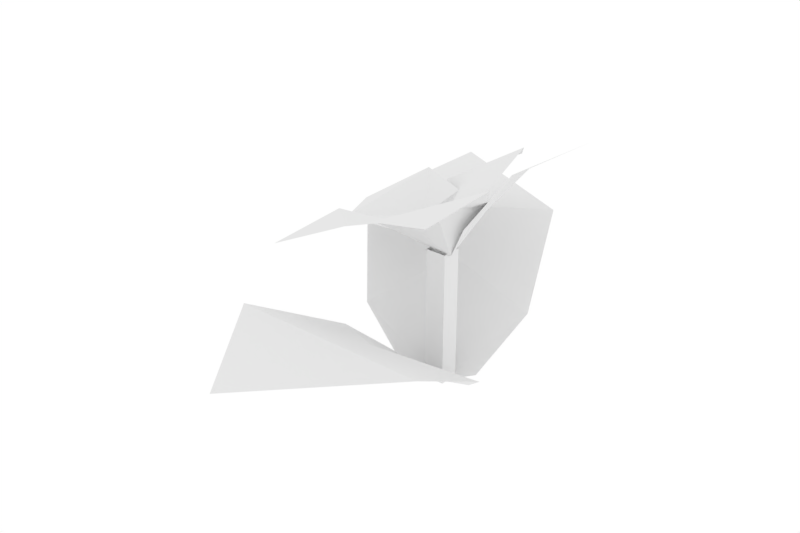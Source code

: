 # Source: Flower3.blend  (saved by Blender 2.78.0; exported with 4.5.12 LTS)
import bpy
from mathutils import Matrix  # noqa: F401  (used for matrix-valued properties, if any)

bpy.ops.wm.read_factory_settings(use_empty=True)
scene = bpy.context.scene
scene.name = 'Scene'

# ---- collections
col_collection_1 = bpy.data.collections.new('Collection 1'); scene.collection.children.link(col_collection_1)

# ---- world
world_world = bpy.data.worlds.new('World'); scene.world = world_world
world_world.color = (1.0, 1.0, 1.0)
world_world.use_sun_shadow = False
world_world.sun_shadow_jitter_overblur = 0.0
world_world.cycles.sampling_method = 'MANUAL'

# ---- meshes
me_cube_003 = bpy.data.meshes.new('Cube.003')
me_cube_003.from_pydata([(-1.583, 0.2954, 1.223), (0.6447, 11.22, 1.798), (1.209, 5.11, 1.615), (-3.395, 17.23, 1.486), (-7.614, 10.67, 1.323), (-5.521, 4.658, 1.228), (6.14, 1.102, 1.974), (3.011, -1.113, 1.5), (8.892, 8.506, 2.098), (2.369, 9.655, 1.693), (2.792, 3.835, 1.608), (-0.5339, -8.875, 1.725), (-1.283, -3.606, 1.546), (6.728, -11.09, 1.939), (6.825, -3.081, 1.985), (1.877, -3.499, 1.7), (3.714, 1.208, 1.65), (-8.885, 9.309, 1.447), (-3.13, 6.523, 1.455), (-0.6377, 3.691, 1.337), (-15.24, 7.279, 1.049), (-11.57, 0.3059, 1.177), (-5.172, -0.719, 1.267), (-10.3, -2.102, 1.365), (-10.68, -10.09, 1.298), (-3.581, -8.749, 1.601), (-4.646, -3.147, 1.46), (-0.1966, 5.857, 1.303), (1.284, -0.5017, 1.2), (-1.732, -0.4585, 1.163), (-1.0, -1.0, -0.001022), (-1.0, -1.0, 1.215), (-1.0, 1.0, -0.001022), (-1.0, 1.0, 1.215), (1.0, -1.0, -0.001022), (1.0, -1.0, 1.215), (1.0, 1.0, -0.001022), (1.0, 1.0, 1.215), (-9.358, -15.22, 0.995), (-7.625, -4.56, 0.4352), (-3.296, -0.03912, 0.02856), (0.0, -27.35, 1.09), (9.358, -15.22, 0.995), (0.0, -9.726, 0.7174), (7.625, -4.56, 0.4352), (0.0, -0.03912, -0.04939), (3.296, -0.03912, 0.02856), (0.2161, 17.92, 0.995), (4.189, 7.898, 0.4352), (2.8, 1.762, 0.02856), (-14.0, 23.4, 1.09), (-15.79, 8.113, 0.995), (-4.977, 8.32, 0.7174), (-8.856, -0.09679, 0.4352), (-2.84, -1.695, 0.02856)], [], [(3, 4, 1), (0, 2, 18, 5), (4, 5, 18), (18, 1, 4), (2, 1, 18), (8, 9, 6), (28, 7, 10, 27), (9, 27, 10), (10, 6, 9), (7, 6, 10), (13, 14, 11), (28, 12, 15, 16), (14, 16, 15), (15, 11, 14), (12, 11, 15), (20, 21, 17), (0, 18, 5, 22), (19, 18, 0), (21, 22, 5), (5, 17, 21), (18, 17, 5), (24, 25, 23), (28, 22, 26, 12), (0, 22, 28), (25, 12, 26), (26, 23, 25), (22, 23, 26), (27, 29, 28), (30, 31, 33, 32), (32, 33, 37, 36), (36, 37, 35, 34), (34, 35, 31, 30), (32, 36, 34, 30), (41, 42, 38), (45, 39, 43, 44), (40, 39, 45), (42, 44, 43), (43, 38, 42), (39, 38, 43), (44, 46, 45), (50, 51, 47), (45, 48, 52, 53), (49, 48, 45), (51, 53, 52), (52, 47, 51), (48, 47, 52), (53, 54, 45)])
_ca = me_cube_003.color_attributes.new('Col', 'BYTE_COLOR', 'CORNER')
_ca.data.foreach_set('color', [0.624, 0.05286, 0.02843, 1.0, 0.624, 0.05286, 0.02843, 1.0, 0.624, 0.05286, 0.02843, 1.0, 0.624, 0.05286, 0.02843, 1.0, 0.624, 0.05286, 0.02843, 1.0, 0.624, 0.05286, 0.02843, 1.0, 0.624, 0.05286, 0.02843, 1.0, 0.624, 0.05286, 0.02843, 1.0, 0.624, 0.05286, 0.02843, 1.0, 0.624, 0.05286, 0.02843, 1.0, 0.624, 0.05286, 0.02843, 1.0, 0.624, 0.05286, 0.02843, 1.0, 0.624, 0.05286, 0.02843, 1.0, 0.624, 0.05286, 0.02843, 1.0, 0.624, 0.05286, 0.02843, 1.0, 0.624, 0.05286, 0.02843, 1.0, 0.624, 0.05286, 0.02843, 1.0, 0.624, 0.05286, 0.02843, 1.0, 0.624, 0.05286, 0.02843, 1.0, 0.624, 0.05286, 0.02843, 1.0, 0.624, 0.05286, 0.02843, 1.0, 0.624, 0.05286, 0.02843, 1.0, 0.624, 0.05286, 0.02843, 1.0, 0.624, 0.05286, 0.02843, 1.0, 0.624, 0.05286, 0.02843, 1.0, 0.624, 0.05286, 0.02843, 1.0, 0.624, 0.05286, 0.02843, 1.0, 0.624, 0.05286, 0.02843, 1.0, 0.624, 0.05286, 0.02843, 1.0, 0.624, 0.05286, 0.02843, 1.0, 0.624, 0.05286, 0.02843, 1.0, 0.624, 0.05286, 0.02843, 1.0, 0.624, 0.05286, 0.02843, 1.0, 0.6172, 0.05286, 0.02956, 1.0, 0.624, 0.05286, 0.02843, 1.0, 0.624, 0.05286, 0.02843, 1.0, 0.624, 0.05286, 0.02843, 1.0, 0.624, 0.05286, 0.02843, 1.0, 0.624, 0.05286, 0.02843, 1.0, 0.6172, 0.05286, 0.02956, 1.0, 0.624, 0.05286, 0.02843, 1.0, 0.624, 0.05286, 0.02843, 1.0, 0.624, 0.05286, 0.02843, 1.0, 0.624, 0.05286, 0.02843, 1.0, 0.6172, 0.05286, 0.02956, 1.0, 0.624, 0.05286, 0.02843, 1.0, 0.624, 0.05286, 0.02843, 1.0, 0.624, 0.05286, 0.02843, 1.0, 0.624, 0.05286, 0.02843, 1.0, 0.624, 0.05286, 0.02843, 1.0, 0.624, 0.05286, 0.02843, 1.0, 0.624, 0.05286, 0.02843, 1.0, 0.624, 0.05286, 0.02843, 1.0, 0.624, 0.05286, 0.02843, 1.0, 0.624, 0.05286, 0.02843, 1.0, 0.1413, 0.2423, 0.02416, 1.0, 0.1413, 0.2423, 0.02416, 1.0, 0.1413, 0.2423, 0.02416, 1.0, 0.624, 0.05286, 0.02843, 1.0, 0.624, 0.05286, 0.02843, 1.0, 0.624, 0.05286, 0.02843, 1.0, 0.624, 0.05286, 0.02843, 1.0, 0.624, 0.05286, 0.02843, 1.0, 0.624, 0.05286, 0.02843, 1.0, 0.624, 0.05286, 0.02843, 1.0, 0.624, 0.05286, 0.02843, 1.0, 0.624, 0.05286, 0.02843, 1.0, 0.624, 0.05286, 0.02843, 1.0, 0.624, 0.05286, 0.02843, 1.0, 0.624, 0.05286, 0.02843, 1.0, 0.624, 0.05286, 0.02843, 1.0, 0.624, 0.05286, 0.02843, 1.0, 0.624, 0.05286, 0.02843, 1.0, 0.624, 0.05286, 0.02843, 1.0, 0.624, 0.05286, 0.02843, 1.0, 0.624, 0.05286, 0.02843, 1.0, 0.624, 0.05286, 0.02843, 1.0, 0.624, 0.05286, 0.02843, 1.0, 0.624, 0.05286, 0.02843, 1.0, 0.624, 0.05286, 0.02843, 1.0, 0.624, 0.05286, 0.02843, 1.0, 0.624, 0.05286, 0.02843, 1.0, 0.624, 0.05286, 0.02843, 1.0, 0.624, 0.05286, 0.02843, 1.0, 0.624, 0.05286, 0.02843, 1.0, 0.624, 0.05286, 0.02843, 1.0, 0.624, 0.05286, 0.02843, 1.0, 0.624, 0.05286, 0.02843, 1.0, 0.624, 0.05286, 0.02843, 1.0, 0.1413, 0.2423, 0.02416, 1.0, 0.1413, 0.2423, 0.02416, 1.0, 0.1413, 0.2423, 0.02416, 1.0, 0.1413, 0.2423, 0.02416, 1.0, 0.1413, 0.2423, 0.02416, 1.0, 0.1413, 0.2423, 0.02416, 1.0, 0.1413, 0.2423, 0.02416, 1.0, 0.1413, 0.2423, 0.02416, 1.0, 0.1413, 0.2423, 0.02416, 1.0, 0.1413, 0.2423, 0.02416, 1.0, 0.1413, 0.2423, 0.02416, 1.0, 0.1413, 0.2423, 0.02416, 1.0, 0.1413, 0.2423, 0.02416, 1.0, 0.1413, 0.2423, 0.02416, 1.0, 0.1413, 0.2423, 0.02416, 1.0, 0.1413, 0.2423, 0.02416, 1.0, 1.0, 1.0, 1.0, 1.0, 1.0, 1.0, 1.0, 1.0, 1.0, 1.0, 1.0, 1.0, 1.0, 1.0, 1.0, 1.0, 0.1413, 0.2423, 0.02416, 1.0, 0.1413, 0.2423, 0.02416, 1.0, 0.1413, 0.2423, 0.02416, 1.0, 0.1413, 0.2423, 0.02416, 1.0, 0.1413, 0.2423, 0.02416, 1.0, 0.1413, 0.2423, 0.02416, 1.0, 0.1413, 0.2423, 0.02416, 1.0, 0.1413, 0.2423, 0.02416, 1.0, 0.1413, 0.2423, 0.02416, 1.0, 0.1413, 0.2423, 0.02416, 1.0, 0.1413, 0.2423, 0.02416, 1.0, 0.1413, 0.2423, 0.02416, 1.0, 0.1413, 0.2423, 0.02416, 1.0, 0.1413, 0.2423, 0.02416, 1.0, 0.1413, 0.2423, 0.02416, 1.0, 0.1413, 0.2423, 0.02416, 1.0, 0.1413, 0.2423, 0.02416, 1.0, 0.1413, 0.2423, 0.02416, 1.0, 0.1413, 0.2423, 0.02416, 1.0, 0.1413, 0.2423, 0.02416, 1.0, 0.1413, 0.2423, 0.02416, 1.0, 0.1413, 0.2423, 0.02416, 1.0, 0.1413, 0.2423, 0.02416, 1.0, 0.1413, 0.2423, 0.02416, 1.0, 0.1413, 0.2423, 0.02416, 1.0, 0.1413, 0.2423, 0.02416, 1.0, 0.1413, 0.2423, 0.02416, 1.0, 0.1413, 0.2423, 0.02416, 1.0, 0.1413, 0.2423, 0.02416, 1.0, 0.1413, 0.2423, 0.02416, 1.0, 0.1413, 0.2423, 0.02416, 1.0, 0.1413, 0.2423, 0.02416, 1.0, 0.1413, 0.2423, 0.02416, 1.0, 0.1413, 0.2423, 0.02416, 1.0, 0.1413, 0.2423, 0.02416, 1.0, 0.1413, 0.2423, 0.02416, 1.0, 0.1413, 0.2423, 0.02416, 1.0, 0.1413, 0.2423, 0.02416, 1.0, 0.1413, 0.2423, 0.02416, 1.0, 0.1413, 0.2423, 0.02416, 1.0, 0.1413, 0.2423, 0.02416, 1.0, 0.1413, 0.2423, 0.02416, 1.0, 0.1413, 0.2423, 0.02416, 1.0, 0.1413, 0.2423, 0.02416, 1.0])
me_cube_003.use_remesh_preserve_volume = False
me_cube_003.use_remesh_preserve_attributes = False
me_cube_003.use_mirror_vertex_groups = False
me_cube_003.update()

# ---- objects
ob_cube_000 = bpy.data.objects.new('Cube.000', me_cube_003)

# ---- transforms, parenting, visibility, modifiers, constraints
ob_cube_000.location = (0.0, 0.0, 0.0)
ob_cube_000.scale = (0.04053, 0.04005, 0.4374)
ob_cube_000.lineart.crease_threshold = 0.0

# ---- collection membership
col_collection_1.objects.link(ob_cube_000)

# ---- scene / render settings (as saved in the file)
scene.frame_start = 1; scene.frame_end = 250; scene.frame_set(1)
scene.render.engine = 'BLENDER_EEVEE_NEXT'
scene.render.resolution_x = 3000
scene.render.resolution_y = 2000
scene.render.resolution_percentage = 50
scene.render.dither_intensity = 0.0
scene.cycles.use_denoising = False
scene.cycles.samples = 128
scene.cycles.sampling_pattern = 'TABULATED_SOBOL'
scene.cycles.light_sampling_threshold = 0.0
scene.cycles.use_adaptive_sampling = False
scene.cycles.use_light_tree = False
scene.cycles.blur_glossy = 0.0
scene.cycles.sample_clamp_indirect = 0.0
scene.view_settings.view_transform = 'Standard'
bpy.context.view_layer.update()

# ---- added for rendering (the .blend has no active camera): camera
cam_auto = bpy.data.cameras.new('AutoCamera')
cam_auto.lens = 50.0
cam_auto.sensor_width = 36.0
cam_auto.clip_end = 1000.0
ob_auto_camera = bpy.data.objects.new('AutoCamera', cam_auto)
scene.collection.objects.link(ob_auto_camera)
ob_auto_camera.location = (2.1458, -2.81067, 2.26895)
ob_auto_camera.rotation_euler = (1.09748, -7.21219e-08, 0.694738)
scene.camera = ob_auto_camera
bpy.context.view_layer.update()
